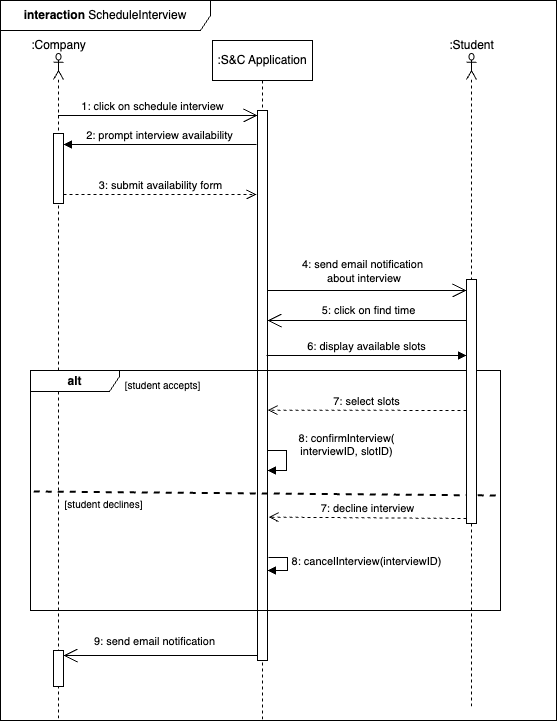

The diagram above was exported from draw.io. Its source (the exported page's mxGraphModel, read from the mxfile embedded in the PNG):
<mxGraphModel dx="1194" dy="615" grid="1" gridSize="10" guides="1" tooltips="1" connect="1" arrows="1" fold="1" page="1" pageScale="1" pageWidth="827" pageHeight="1169" math="0" shadow="0">
  <root>
    <mxCell id="0" />
    <mxCell id="1" parent="0" />
    <mxCell id="nT_P8pg0NKh-KBYoYBDa-1" value="&lt;b&gt;interaction&lt;/b&gt; ScheduleInterview" style="shape=umlFrame;whiteSpace=wrap;html=1;pointerEvents=0;recursiveResize=0;container=1;collapsible=0;width=210;height=30;" parent="1" vertex="1">
      <mxGeometry x="33" y="40" width="556" height="720" as="geometry" />
    </mxCell>
    <mxCell id="q1BCWV2Ln1VZfNT4oNLa-4" value=":S&amp;amp;C Application" style="shape=umlLifeline;perimeter=lifelinePerimeter;whiteSpace=wrap;html=1;container=1;dropTarget=0;collapsible=0;recursiveResize=0;outlineConnect=0;portConstraint=eastwest;newEdgeStyle={&quot;curved&quot;:0,&quot;rounded&quot;:0};" parent="nT_P8pg0NKh-KBYoYBDa-1" vertex="1">
      <mxGeometry x="212" y="40" width="100" height="680" as="geometry" />
    </mxCell>
    <mxCell id="q1BCWV2Ln1VZfNT4oNLa-36" value="" style="html=1;points=[[0,0,0,0,5],[0,1,0,0,-5],[1,0,0,0,5],[1,1,0,0,-5]];perimeter=orthogonalPerimeter;outlineConnect=0;targetShapes=umlLifeline;portConstraint=eastwest;newEdgeStyle={&quot;curved&quot;:0,&quot;rounded&quot;:0};" parent="q1BCWV2Ln1VZfNT4oNLa-4" vertex="1">
      <mxGeometry x="45" y="70" width="10" height="550" as="geometry" />
    </mxCell>
    <mxCell id="q1BCWV2Ln1VZfNT4oNLa-3" value="" style="shape=umlLifeline;perimeter=lifelinePerimeter;whiteSpace=wrap;html=1;container=1;dropTarget=0;collapsible=0;recursiveResize=0;outlineConnect=0;portConstraint=eastwest;newEdgeStyle={&quot;curved&quot;:0,&quot;rounded&quot;:0};participant=umlActor;size=26;" parent="nT_P8pg0NKh-KBYoYBDa-1" vertex="1">
      <mxGeometry x="53" y="53" width="10" height="667" as="geometry" />
    </mxCell>
    <mxCell id="q1BCWV2Ln1VZfNT4oNLa-42" value="" style="html=1;points=[[0,0,0,0,5],[0,1,0,0,-5],[1,0,0,0,5],[1,1,0,0,-5]];perimeter=orthogonalPerimeter;outlineConnect=0;targetShapes=umlLifeline;portConstraint=eastwest;newEdgeStyle={&quot;curved&quot;:0,&quot;rounded&quot;:0};" parent="q1BCWV2Ln1VZfNT4oNLa-3" vertex="1">
      <mxGeometry y="80" width="10" height="70" as="geometry" />
    </mxCell>
    <mxCell id="q1BCWV2Ln1VZfNT4oNLa-63" value="" style="html=1;points=[[0,0,0,0,5],[0,1,0,0,-5],[1,0,0,0,5],[1,1,0,0,-5]];perimeter=orthogonalPerimeter;outlineConnect=0;targetShapes=umlLifeline;portConstraint=eastwest;newEdgeStyle={&quot;curved&quot;:0,&quot;rounded&quot;:0};" parent="q1BCWV2Ln1VZfNT4oNLa-3" vertex="1">
      <mxGeometry y="597" width="10" height="36" as="geometry" />
    </mxCell>
    <mxCell id="q1BCWV2Ln1VZfNT4oNLa-22" value=":Company" style="text;html=1;align=center;verticalAlign=middle;resizable=0;points=[];autosize=1;strokeColor=none;fillColor=none;" parent="nT_P8pg0NKh-KBYoYBDa-1" vertex="1">
      <mxGeometry x="18" y="30" width="80" height="30" as="geometry" />
    </mxCell>
    <mxCell id="q1BCWV2Ln1VZfNT4oNLa-23" value="&lt;b&gt;alt&lt;/b&gt;" style="shape=umlFrame;whiteSpace=wrap;html=1;pointerEvents=0;width=89;height=21;" parent="nT_P8pg0NKh-KBYoYBDa-1" vertex="1">
      <mxGeometry x="30" y="370" width="470" height="240" as="geometry" />
    </mxCell>
    <mxCell id="q1BCWV2Ln1VZfNT4oNLa-28" value="" style="endArrow=none;dashed=1;html=2;rounded=0;exitX=-0.001;exitY=0.157;exitDx=0;exitDy=0;exitPerimeter=0;strokeWidth=2;" parent="nT_P8pg0NKh-KBYoYBDa-1" edge="1">
      <mxGeometry width="50" height="50" relative="1" as="geometry">
        <mxPoint x="33.14700000000003" y="490.99700000000007" as="sourcePoint" />
        <mxPoint x="496" y="495" as="targetPoint" />
      </mxGeometry>
    </mxCell>
    <mxCell id="q1BCWV2Ln1VZfNT4oNLa-29" value="&lt;font style=&quot;font-size: 10px;&quot;&gt;[student accepts]&lt;/font&gt;" style="text;html=1;align=center;verticalAlign=middle;resizable=0;points=[];autosize=1;strokeColor=none;fillColor=none;" parent="nT_P8pg0NKh-KBYoYBDa-1" vertex="1">
      <mxGeometry x="112" y="370" width="100" height="30" as="geometry" />
    </mxCell>
    <mxCell id="q1BCWV2Ln1VZfNT4oNLa-31" value="&lt;font style=&quot;font-size: 10px;&quot;&gt;[student declines]&lt;/font&gt;" style="text;html=1;align=center;verticalAlign=middle;resizable=0;points=[];autosize=1;strokeColor=none;fillColor=none;" parent="nT_P8pg0NKh-KBYoYBDa-1" vertex="1">
      <mxGeometry x="53" y="489" width="100" height="30" as="geometry" />
    </mxCell>
    <mxCell id="q1BCWV2Ln1VZfNT4oNLa-34" value="" style="shape=umlLifeline;perimeter=lifelinePerimeter;whiteSpace=wrap;html=1;container=1;dropTarget=0;collapsible=0;recursiveResize=0;outlineConnect=0;portConstraint=eastwest;newEdgeStyle={&quot;curved&quot;:0,&quot;rounded&quot;:0};participant=umlActor;size=26;" parent="nT_P8pg0NKh-KBYoYBDa-1" vertex="1">
      <mxGeometry x="466" y="53" width="10" height="656" as="geometry" />
    </mxCell>
    <mxCell id="q1BCWV2Ln1VZfNT4oNLa-51" value="" style="html=1;points=[[0,0,0,0,5],[0,1,0,0,-5],[1,0,0,0,5],[1,1,0,0,-5]];perimeter=orthogonalPerimeter;outlineConnect=0;targetShapes=umlLifeline;portConstraint=eastwest;newEdgeStyle={&quot;curved&quot;:0,&quot;rounded&quot;:0};" parent="q1BCWV2Ln1VZfNT4oNLa-34" vertex="1">
      <mxGeometry y="226" width="10" height="244" as="geometry" />
    </mxCell>
    <mxCell id="q1BCWV2Ln1VZfNT4oNLa-35" value=":Student" style="text;html=1;align=center;verticalAlign=middle;resizable=0;points=[];autosize=1;strokeColor=none;fillColor=none;" parent="nT_P8pg0NKh-KBYoYBDa-1" vertex="1">
      <mxGeometry x="436" y="30" width="70" height="30" as="geometry" />
    </mxCell>
    <mxCell id="q1BCWV2Ln1VZfNT4oNLa-43" value="2: prompt interview availability" style="html=1;verticalAlign=bottom;endArrow=block;curved=0;rounded=0;entryX=1;entryY=0;entryDx=0;entryDy=5;" parent="nT_P8pg0NKh-KBYoYBDa-1" edge="1">
      <mxGeometry relative="1" as="geometry">
        <mxPoint x="256" y="144" as="sourcePoint" />
        <mxPoint x="63" y="144" as="targetPoint" />
      </mxGeometry>
    </mxCell>
    <mxCell id="q1BCWV2Ln1VZfNT4oNLa-44" value="3: submit availability form" style="html=1;verticalAlign=bottom;endArrow=open;dashed=1;endSize=8;curved=0;rounded=0;exitX=1;exitY=1;exitDx=0;exitDy=-5;" parent="nT_P8pg0NKh-KBYoYBDa-1" edge="1">
      <mxGeometry relative="1" as="geometry">
        <mxPoint x="256" y="194" as="targetPoint" />
        <mxPoint x="63" y="194" as="sourcePoint" />
      </mxGeometry>
    </mxCell>
    <mxCell id="q1BCWV2Ln1VZfNT4oNLa-55" value="6: display available slots" style="html=1;verticalAlign=bottom;endArrow=block;curved=0;rounded=0;" parent="nT_P8pg0NKh-KBYoYBDa-1" edge="1">
      <mxGeometry relative="1" as="geometry">
        <mxPoint x="266" y="355" as="sourcePoint" />
        <mxPoint x="466" y="355" as="targetPoint" />
      </mxGeometry>
    </mxCell>
    <mxCell id="q1BCWV2Ln1VZfNT4oNLa-56" value="7: select slots" style="html=1;verticalAlign=bottom;endArrow=open;dashed=1;endSize=8;curved=0;rounded=0;" parent="nT_P8pg0NKh-KBYoYBDa-1" edge="1">
      <mxGeometry relative="1" as="geometry">
        <mxPoint x="267" y="409.6300000000001" as="targetPoint" />
        <mxPoint x="466" y="410" as="sourcePoint" />
      </mxGeometry>
    </mxCell>
    <mxCell id="q1BCWV2Ln1VZfNT4oNLa-58" value="8: confirmInterview(&lt;div&gt;interviewID, slotID)&lt;/div&gt;" style="html=1;verticalAlign=bottom;endArrow=block;curved=0;rounded=0;" parent="nT_P8pg0NKh-KBYoYBDa-1" target="q1BCWV2Ln1VZfNT4oNLa-36" edge="1">
      <mxGeometry y="60" relative="1" as="geometry">
        <mxPoint x="267" y="450" as="sourcePoint" />
        <mxPoint x="458" y="450" as="targetPoint" />
        <Array as="points">
          <mxPoint x="286" y="450" />
          <mxPoint x="286" y="470" />
        </Array>
        <mxPoint as="offset" />
      </mxGeometry>
    </mxCell>
    <mxCell id="_w5Epfad0El3VxH_nJVi-1" value="" style="endArrow=open;endFill=1;endSize=12;html=1;rounded=0;entryX=0;entryY=0;entryDx=0;entryDy=5;entryPerimeter=0;" parent="nT_P8pg0NKh-KBYoYBDa-1" source="q1BCWV2Ln1VZfNT4oNLa-3" target="q1BCWV2Ln1VZfNT4oNLa-36" edge="1">
      <mxGeometry width="160" relative="1" as="geometry">
        <mxPoint x="63" y="110" as="sourcePoint" />
        <mxPoint x="223" y="110" as="targetPoint" />
      </mxGeometry>
    </mxCell>
    <mxCell id="_w5Epfad0El3VxH_nJVi-2" value="1: click on schedule interview" style="edgeLabel;html=1;align=center;verticalAlign=middle;resizable=0;points=[];" parent="_w5Epfad0El3VxH_nJVi-1" vertex="1" connectable="0">
      <mxGeometry x="0.3444" y="-2" relative="1" as="geometry">
        <mxPoint x="-40" y="-12" as="offset" />
      </mxGeometry>
    </mxCell>
    <mxCell id="_w5Epfad0El3VxH_nJVi-5" value="" style="endArrow=open;endFill=1;endSize=12;html=1;rounded=0;entryX=0;entryY=0;entryDx=0;entryDy=5;entryPerimeter=0;" parent="nT_P8pg0NKh-KBYoYBDa-1" edge="1">
      <mxGeometry width="160" relative="1" as="geometry">
        <mxPoint x="267" y="290" as="sourcePoint" />
        <mxPoint x="466" y="290" as="targetPoint" />
      </mxGeometry>
    </mxCell>
    <mxCell id="_w5Epfad0El3VxH_nJVi-6" value="4: send email notification&lt;br&gt;&amp;nbsp;about interview" style="edgeLabel;html=1;align=center;verticalAlign=middle;resizable=0;points=[];" parent="_w5Epfad0El3VxH_nJVi-5" vertex="1" connectable="0">
      <mxGeometry x="0.3444" y="-2" relative="1" as="geometry">
        <mxPoint x="-40" y="-22" as="offset" />
      </mxGeometry>
    </mxCell>
    <mxCell id="_w5Epfad0El3VxH_nJVi-7" value="" style="endArrow=open;endFill=1;endSize=12;html=1;rounded=0;" parent="nT_P8pg0NKh-KBYoYBDa-1" edge="1">
      <mxGeometry width="160" relative="1" as="geometry">
        <mxPoint x="466" y="319.9999999999999" as="sourcePoint" />
        <mxPoint x="267.0000000000001" y="319.9999999999999" as="targetPoint" />
      </mxGeometry>
    </mxCell>
    <mxCell id="_w5Epfad0El3VxH_nJVi-8" value="5: click on find time" style="edgeLabel;html=1;align=center;verticalAlign=middle;resizable=0;points=[];" parent="_w5Epfad0El3VxH_nJVi-7" vertex="1" connectable="0">
      <mxGeometry x="0.3444" y="-2" relative="1" as="geometry">
        <mxPoint x="35" y="-8" as="offset" />
      </mxGeometry>
    </mxCell>
    <mxCell id="_w5Epfad0El3VxH_nJVi-9" value="" style="endArrow=open;endFill=1;endSize=12;html=1;rounded=0;entryX=1;entryY=0;entryDx=0;entryDy=5;entryPerimeter=0;" parent="nT_P8pg0NKh-KBYoYBDa-1" source="q1BCWV2Ln1VZfNT4oNLa-36" target="q1BCWV2Ln1VZfNT4oNLa-63" edge="1">
      <mxGeometry width="160" relative="1" as="geometry">
        <mxPoint x="281" y="670" as="sourcePoint" />
        <mxPoint x="480" y="670" as="targetPoint" />
      </mxGeometry>
    </mxCell>
    <mxCell id="_w5Epfad0El3VxH_nJVi-10" value="9: send email notification" style="edgeLabel;html=1;align=center;verticalAlign=middle;resizable=0;points=[];" parent="_w5Epfad0El3VxH_nJVi-9" vertex="1" connectable="0">
      <mxGeometry x="0.3444" y="-2" relative="1" as="geometry">
        <mxPoint x="26" y="-13" as="offset" />
      </mxGeometry>
    </mxCell>
    <mxCell id="q1BCWV2Ln1VZfNT4oNLa-65" value="7: decline interview" style="html=1;verticalAlign=bottom;endArrow=open;dashed=1;endSize=8;curved=0;rounded=0;exitX=0;exitY=1;exitDx=0;exitDy=-5;exitPerimeter=0;" parent="1" source="q1BCWV2Ln1VZfNT4oNLa-51" edge="1">
      <mxGeometry relative="1" as="geometry">
        <mxPoint x="301" y="556.6300000000001" as="targetPoint" />
        <mxPoint x="713" y="556.6300000000001" as="sourcePoint" />
      </mxGeometry>
    </mxCell>
    <mxCell id="q1BCWV2Ln1VZfNT4oNLa-66" value="8: cancelInterview(interviewID)" style="html=1;verticalAlign=bottom;endArrow=block;curved=0;rounded=0;" parent="1" target="q1BCWV2Ln1VZfNT4oNLa-36" edge="1">
      <mxGeometry x="0.2549" y="-80" relative="1" as="geometry">
        <mxPoint x="301" y="597" as="sourcePoint" />
        <mxPoint x="492" y="597" as="targetPoint" />
        <Array as="points">
          <mxPoint x="320" y="597" />
          <mxPoint x="320" y="610" />
        </Array>
        <mxPoint x="80" y="80" as="offset" />
      </mxGeometry>
    </mxCell>
  </root>
</mxGraphModel>